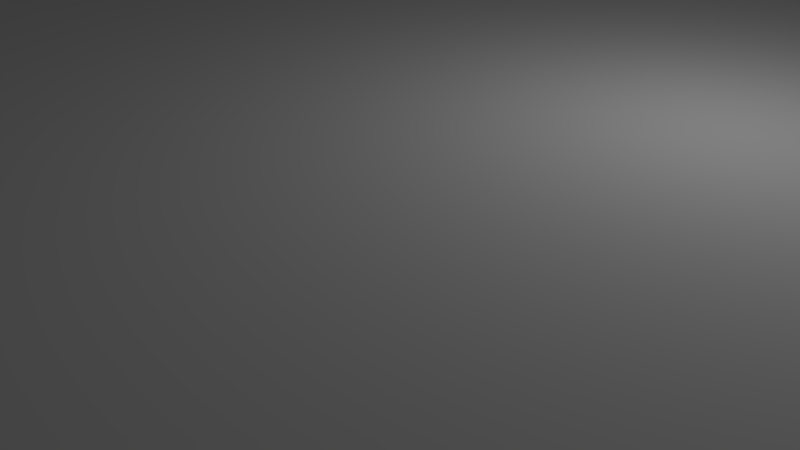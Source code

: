 # Source: basiic_upper_layer.blend  (saved by Blender 2.79.0; exported with 4.5.12 LTS)
import bpy
from mathutils import Matrix  # noqa: F401  (used for matrix-valued properties, if any)

bpy.ops.wm.read_factory_settings(use_empty=True)
scene = bpy.context.scene
scene.name = 'Scene'

# ---- collections
col_collection_1 = bpy.data.collections.new('Collection 1'); scene.collection.children.link(col_collection_1)

# ---- materials (node trees are filled in below, after node groups)
mat_material = bpy.data.materials.new('Material')
mat_material.alpha_threshold = 0.0
mat_material.use_transparent_shadow = False
mat_material.roughness = 0.5
mat_material.line_color = (0.0, 0.0, 0.0, 1.0)

# ---- material node trees

# ---- world
world_world = bpy.data.worlds.new('World'); scene.world = world_world
world_world.color = (0.05088, 0.05088, 0.05088)
world_world.use_sun_shadow = False
world_world.sun_shadow_jitter_overblur = 0.0
world_world.cycles.sampling_method = 'MANUAL'

# ---- cameras
cam_camera = bpy.data.cameras.new('Camera')
cam_camera.clip_end = 100.0
cam_camera.lens = 35.0
cam_camera.sensor_width = 32.0
cam_camera.sensor_height = 18.0
cam_camera.ortho_scale = 7.314
cam_camera.dof.focus_distance = 0.0
cam_camera.dof.aperture_fstop = 128.0

# ---- lights
light_lamp = bpy.data.lights.new('Lamp', 'POINT')
light_lamp.transmission_factor = 0.0
light_lamp.cutoff_distance = 30.0
light_lamp.energy = 100.0
light_lamp.shadow_buffer_clip_start = 1.001
light_lamp.shadow_soft_size = 0.1
light_lamp.shadow_maximum_resolution = 0.006
light_lamp.use_absolute_resolution = True

# ---- meshes
me_cube = bpy.data.meshes.new('Cube')
me_cube.from_pydata([(1.0, 1.0, -1.0), (1.0, -1.0, -1.0), (-1.0, -1.0, -1.0), (-1.0, 1.0, -1.0), (1.0, 1.0, 1.0), (1.0, -1.0, 1.0), (-1.0, -1.0, 1.0), (-1.0, 1.0, 1.0), (0.9273, -0.8508, -1.0), (0.9273, -0.8508, 1.0), (0.926, -0.8444, -1.0), (0.926, -0.8444, 1.0), (0.9466, -0.8796, -1.0), (0.9466, -0.8796, 1.0), (0.9444, -0.88, -1.0), (0.9444, -0.88, 1.0), (0.9287, -0.8566, -1.0), (0.9287, -0.8566, 1.0), (0.9423, -0.8796, -1.0), (0.9423, -0.8796, 1.0), (0.9466, -0.7204, -1.0), (0.9466, -0.7204, 1.0), (0.9488, -0.7215, -1.0), (0.9488, -0.7215, 1.0), (0.964, -0.7623, -1.0), (0.964, -0.7623, 1.0), (0.9629, -0.7556, -1.0), (0.9629, -0.7556, 1.0), (0.9444, -0.72, -1.0), (0.9444, -0.72, 1.0), (0.9616, -0.7492, -1.0), (0.9616, -0.7492, 1.0), (0.938, -0.8766, -1.0), (0.938, -0.8766, 1.0), (0.9232, -0.8232, -1.0), (0.9232, -0.8232, 1.0), (0.9401, -0.8785, -1.0), (0.9401, -0.8785, 1.0), (0.9359, -0.8739, -1.0), (0.9359, -0.8739, 1.0), (0.9488, -0.8785, -1.0), (0.9488, -0.8785, 1.0), (0.9549, -0.8706, -1.0), (0.9549, -0.8706, 1.0), (0.9529, -0.8739, -1.0), (0.9529, -0.8739, 1.0), (0.9509, -0.8766, -1.0), (0.9509, -0.8766, 1.0), (0.9248, -0.8377, -1.0), (0.9248, -0.8377, 1.0), (0.9239, -0.8306, -1.0), (0.9239, -0.8306, 1.0), (0.9226, -0.8156, -1.0), (0.9226, -0.8156, 1.0), (0.9223, -0.8078, -1.0), (0.9223, -0.8078, 1.0), (0.9602, -0.7434, -1.0), (0.9602, -0.7434, 1.0), (0.9585, -0.7382, -1.0), (0.9585, -0.7382, 1.0), (0.9509, -0.7234, -1.0), (0.9509, -0.7234, 1.0), (0.9568, -0.7335, -1.0), (0.9568, -0.7335, 1.0), (0.9303, -0.8618, -1.0), (0.9303, -0.8618, 1.0), (0.9321, -0.8665, -1.0), (0.9321, -0.8665, 1.0), (0.934, -0.8706, -1.0), (0.934, -0.8706, 1.0), (0.9602, -0.8566, -1.0), (0.9602, -0.8566, 1.0), (0.9585, -0.8618, -1.0), (0.9585, -0.8618, 1.0), (0.9568, -0.8665, -1.0), (0.9568, -0.8665, 1.0), (0.9423, -0.7204, -1.0), (0.9423, -0.7204, 1.0), (0.9401, -0.7215, -1.0), (0.9401, -0.7215, 1.0), (0.965, -0.8306, -1.0), (0.965, -0.8306, 1.0), (0.9657, -0.8232, -1.0), (0.9657, -0.8232, 1.0), (0.926, -0.7556, -1.0), (0.926, -0.7556, 1.0), (0.9248, -0.7623, -1.0), (0.9248, -0.7623, 1.0), (0.9226, -0.7844, -1.0), (0.9226, -0.7844, 1.0), (0.9273, -0.7492, -1.0), (0.9273, -0.7492, 1.0), (0.9287, -0.7434, -1.0), (0.9287, -0.7434, 1.0), (0.9303, -0.7382, -1.0), (0.9303, -0.7382, 1.0), (0.9359, -0.7261, -1.0), (0.9359, -0.7261, 1.0), (0.934, -0.7294, -1.0), (0.934, -0.7294, 1.0), (0.9239, -0.7694, -1.0), (0.9239, -0.7694, 1.0), (0.9232, -0.7768, -1.0), (0.9232, -0.7768, 1.0), (0.9223, -0.7922, -1.0), (0.9223, -0.7922, 1.0), (0.9222, -0.8, -1.0), (0.9222, -0.8, 1.0), (0.938, -0.7234, -1.0), (0.938, -0.7234, 1.0), (0.9667, -0.8, -1.0), (0.9667, -0.8, 1.0), (0.9629, -0.8444, -1.0), (0.9629, -0.8444, 1.0), (0.9616, -0.8508, -1.0), (0.9616, -0.8508, 1.0), (0.9666, -0.7922, -1.0), (0.9666, -0.7922, 1.0), (0.965, -0.7694, -1.0), (0.965, -0.7694, 1.0), (0.9321, -0.7335, -1.0), (0.9321, -0.7335, 1.0), (0.9529, -0.7261, -1.0), (0.9529, -0.7261, 1.0), (0.9657, -0.7768, -1.0), (0.9657, -0.7768, 1.0), (0.9662, -0.8156, -1.0), (0.9662, -0.8156, 1.0), (0.964, -0.8377, -1.0), (0.964, -0.8377, 1.0), (0.9666, -0.8078, -1.0), (0.9666, -0.8078, 1.0), (0.9662, -0.7844, -1.0), (0.9662, -0.7844, 1.0), (0.9549, -0.7294, -1.0), (0.9549, -0.7294, 1.0), (0.9273, 0.7492, -1.0), (0.9273, 0.7492, 1.0), (0.926, 0.7556, -1.0), (0.926, 0.7556, 1.0), (0.9466, 0.7204, -1.0), (0.9466, 0.7204, 1.0), (0.9444, 0.72, -1.0), (0.9444, 0.72, 1.0), (0.9287, 0.7434, -1.0), (0.9287, 0.7434, 1.0), (0.9423, 0.7204, -1.0), (0.9423, 0.7204, 1.0), (0.9466, 0.8796, -1.0), (0.9466, 0.8796, 1.0), (0.9488, 0.8785, -1.0), (0.9488, 0.8785, 1.0), (0.964, 0.8377, -1.0), (0.964, 0.8377, 1.0), (0.9629, 0.8444, -1.0), (0.9629, 0.8444, 1.0), (0.9444, 0.88, -1.0), (0.9444, 0.88, 1.0), (0.9616, 0.8508, -1.0), (0.9616, 0.8508, 1.0), (0.938, 0.7234, -1.0), (0.938, 0.7234, 1.0), (0.9232, 0.7768, -1.0), (0.9232, 0.7768, 1.0), (0.9401, 0.7215, -1.0), (0.9401, 0.7215, 1.0), (0.9359, 0.7261, -1.0), (0.9359, 0.7261, 1.0), (0.9488, 0.7215, -1.0), (0.9488, 0.7215, 1.0), (0.9549, 0.7294, -1.0), (0.9549, 0.7294, 1.0), (0.9529, 0.7261, -1.0), (0.9529, 0.7261, 1.0), (0.9509, 0.7234, -1.0), (0.9509, 0.7234, 1.0), (0.9248, 0.7623, -1.0), (0.9248, 0.7623, 1.0), (0.9239, 0.7694, -1.0), (0.9239, 0.7694, 1.0), (0.9226, 0.7844, -1.0), (0.9226, 0.7844, 1.0), (0.9223, 0.7922, -1.0), (0.9223, 0.7922, 1.0), (0.9602, 0.8566, -1.0), (0.9602, 0.8566, 1.0), (0.9585, 0.8618, -1.0), (0.9585, 0.8618, 1.0), (0.9509, 0.8766, -1.0), (0.9509, 0.8766, 1.0), (0.9568, 0.8665, -1.0), (0.9568, 0.8665, 1.0), (0.9303, 0.7382, -1.0), (0.9303, 0.7382, 1.0), (0.9321, 0.7335, -1.0), (0.9321, 0.7335, 1.0), (0.934, 0.7294, -1.0), (0.934, 0.7294, 1.0), (0.9602, 0.7434, -1.0), (0.9602, 0.7434, 1.0), (0.9585, 0.7382, -1.0), (0.9585, 0.7382, 1.0), (0.9568, 0.7335, -1.0), (0.9568, 0.7335, 1.0), (0.9423, 0.8796, -1.0), (0.9423, 0.8796, 1.0), (0.9401, 0.8785, -1.0), (0.9401, 0.8785, 1.0), (0.965, 0.7694, -1.0), (0.965, 0.7694, 1.0), (0.9657, 0.7768, -1.0), (0.9657, 0.7768, 1.0), (0.926, 0.8444, -1.0), (0.926, 0.8444, 1.0), (0.9248, 0.8377, -1.0), (0.9248, 0.8377, 1.0), (0.9226, 0.8156, -1.0), (0.9226, 0.8156, 1.0), (0.9273, 0.8508, -1.0), (0.9273, 0.8508, 1.0), (0.9287, 0.8566, -1.0), (0.9287, 0.8566, 1.0), (0.9303, 0.8618, -1.0), (0.9303, 0.8618, 1.0), (0.9359, 0.8739, -1.0), (0.9359, 0.8739, 1.0), (0.934, 0.8706, -1.0), (0.934, 0.8706, 1.0), (0.9239, 0.8306, -1.0), (0.9239, 0.8306, 1.0), (0.9232, 0.8232, -1.0), (0.9232, 0.8232, 1.0), (0.9223, 0.8078, -1.0), (0.9223, 0.8078, 1.0), (0.9222, 0.8, -1.0), (0.9222, 0.8, 1.0), (0.938, 0.8766, -1.0), (0.938, 0.8766, 1.0), (0.9667, 0.8, -1.0), (0.9667, 0.8, 1.0), (0.9629, 0.7556, -1.0), (0.9629, 0.7556, 1.0), (0.9616, 0.7492, -1.0), (0.9616, 0.7492, 1.0), (0.9666, 0.8078, -1.0), (0.9666, 0.8078, 1.0), (0.965, 0.8306, -1.0), (0.965, 0.8306, 1.0), (0.9321, 0.8665, -1.0), (0.9321, 0.8665, 1.0), (0.9529, 0.8739, -1.0), (0.9529, 0.8739, 1.0), (0.9657, 0.8232, -1.0), (0.9657, 0.8232, 1.0), (0.9662, 0.7844, -1.0), (0.9662, 0.7844, 1.0), (0.964, 0.7623, -1.0), (0.964, 0.7623, 1.0), (0.9666, 0.7922, -1.0), (0.9666, 0.7922, 1.0), (0.9662, 0.8156, -1.0), (0.9662, 0.8156, 1.0), (0.9549, 0.8706, -1.0), (0.9549, 0.8706, 1.0), (-0.9616, 0.7492, -1.0), (-0.9616, 0.7492, 1.0), (-0.9629, 0.7556, -1.0), (-0.9629, 0.7556, 1.0), (-0.9423, 0.7204, -1.0), (-0.9423, 0.7204, 1.0), (-0.9444, 0.72, -1.0), (-0.9444, 0.72, 1.0), (-0.9602, 0.7434, -1.0), (-0.9602, 0.7434, 1.0), (-0.9466, 0.7204, -1.0), (-0.9466, 0.7204, 1.0), (-0.9423, 0.8796, -1.0), (-0.9423, 0.8796, 1.0), (-0.9401, 0.8785, -1.0), (-0.9401, 0.8785, 1.0), (-0.9248, 0.8377, -1.0), (-0.9248, 0.8377, 1.0), (-0.926, 0.8444, -1.0), (-0.926, 0.8444, 1.0), (-0.9444, 0.88, -1.0), (-0.9444, 0.88, 1.0), (-0.9273, 0.8508, -1.0), (-0.9273, 0.8508, 1.0), (-0.9509, 0.7234, -1.0), (-0.9509, 0.7234, 1.0), (-0.9657, 0.7768, -1.0), (-0.9657, 0.7768, 1.0), (-0.9488, 0.7215, -1.0), (-0.9488, 0.7215, 1.0), (-0.9529, 0.7261, -1.0), (-0.9529, 0.7261, 1.0), (-0.9401, 0.7215, -1.0), (-0.9401, 0.7215, 1.0), (-0.934, 0.7294, -1.0), (-0.934, 0.7294, 1.0), (-0.9359, 0.7261, -1.0), (-0.9359, 0.7261, 1.0), (-0.938, 0.7234, -1.0), (-0.938, 0.7234, 1.0), (-0.964, 0.7623, -1.0), (-0.964, 0.7623, 1.0), (-0.965, 0.7694, -1.0), (-0.965, 0.7694, 1.0), (-0.9662, 0.7844, -1.0), (-0.9662, 0.7844, 1.0), (-0.9666, 0.7922, -1.0), (-0.9666, 0.7922, 1.0), (-0.9287, 0.8566, -1.0), (-0.9287, 0.8566, 1.0), (-0.9303, 0.8618, -1.0), (-0.9303, 0.8618, 1.0), (-0.938, 0.8766, -1.0), (-0.938, 0.8766, 1.0), (-0.9321, 0.8665, -1.0), (-0.9321, 0.8665, 1.0), (-0.9585, 0.7382, -1.0), (-0.9585, 0.7382, 1.0), (-0.9568, 0.7335, -1.0), (-0.9568, 0.7335, 1.0), (-0.9549, 0.7294, -1.0), (-0.9549, 0.7294, 1.0), (-0.9287, 0.7434, -1.0), (-0.9287, 0.7434, 1.0), (-0.9303, 0.7382, -1.0), (-0.9303, 0.7382, 1.0), (-0.9321, 0.7335, -1.0), (-0.9321, 0.7335, 1.0), (-0.9466, 0.8796, -1.0), (-0.9466, 0.8796, 1.0), (-0.9488, 0.8785, -1.0), (-0.9488, 0.8785, 1.0), (-0.9239, 0.7694, -1.0), (-0.9239, 0.7694, 1.0), (-0.9232, 0.7768, -1.0), (-0.9232, 0.7768, 1.0), (-0.9629, 0.8444, -1.0), (-0.9629, 0.8444, 1.0), (-0.964, 0.8377, -1.0), (-0.964, 0.8377, 1.0), (-0.9662, 0.8156, -1.0), (-0.9662, 0.8156, 1.0), (-0.9616, 0.8508, -1.0), (-0.9616, 0.8508, 1.0), (-0.9602, 0.8566, -1.0), (-0.9602, 0.8566, 1.0), (-0.9585, 0.8618, -1.0), (-0.9585, 0.8618, 1.0), (-0.9529, 0.8739, -1.0), (-0.9529, 0.8739, 1.0), (-0.9549, 0.8706, -1.0), (-0.9549, 0.8706, 1.0), (-0.965, 0.8306, -1.0), (-0.965, 0.8306, 1.0), (-0.9657, 0.8232, -1.0), (-0.9657, 0.8232, 1.0), (-0.9666, 0.8078, -1.0), (-0.9666, 0.8078, 1.0), (-0.9667, 0.8, -1.0), (-0.9667, 0.8, 1.0), (-0.9509, 0.8766, -1.0), (-0.9509, 0.8766, 1.0), (-0.9222, 0.8, -1.0), (-0.9222, 0.8, 1.0), (-0.926, 0.7556, -1.0), (-0.926, 0.7556, 1.0), (-0.9273, 0.7492, -1.0), (-0.9273, 0.7492, 1.0), (-0.9223, 0.8078, -1.0), (-0.9223, 0.8078, 1.0), (-0.9239, 0.8306, -1.0), (-0.9239, 0.8306, 1.0), (-0.9568, 0.8665, -1.0), (-0.9568, 0.8665, 1.0), (-0.9359, 0.8739, -1.0), (-0.9359, 0.8739, 1.0), (-0.9232, 0.8232, -1.0), (-0.9232, 0.8232, 1.0), (-0.9226, 0.7844, -1.0), (-0.9226, 0.7844, 1.0), (-0.9248, 0.7623, -1.0), (-0.9248, 0.7623, 1.0), (-0.9223, 0.7922, -1.0), (-0.9223, 0.7922, 1.0), (-0.9226, 0.8156, -1.0), (-0.9226, 0.8156, 1.0), (-0.934, 0.8706, -1.0), (-0.934, 0.8706, 1.0), (-0.9616, -0.8508, 1.0), (-0.9616, -0.8508, -1.0), (-0.9629, -0.8444, 1.0), (-0.9629, -0.8444, -1.0), (-0.9423, -0.8796, 1.0), (-0.9423, -0.8796, -1.0), (-0.9444, -0.88, 1.0), (-0.9444, -0.88, -1.0), (-0.9602, -0.8566, 1.0), (-0.9602, -0.8566, -1.0), (-0.9466, -0.8796, 1.0), (-0.9466, -0.8796, -1.0), (-0.9423, -0.7204, 1.0), (-0.9423, -0.7204, -1.0), (-0.9401, -0.7215, 1.0), (-0.9401, -0.7215, -1.0), (-0.9248, -0.7623, 1.0), (-0.9248, -0.7623, -1.0), (-0.926, -0.7556, 1.0), (-0.926, -0.7556, -1.0), (-0.9444, -0.72, 1.0), (-0.9444, -0.72, -1.0), (-0.9273, -0.7492, 1.0), (-0.9273, -0.7492, -1.0), (-0.9509, -0.8766, 1.0), (-0.9509, -0.8766, -1.0), (-0.9657, -0.8232, 1.0), (-0.9657, -0.8232, -1.0), (-0.9488, -0.8785, 1.0), (-0.9488, -0.8785, -1.0), (-0.9529, -0.8739, 1.0), (-0.9529, -0.8739, -1.0), (-0.9401, -0.8785, 1.0), (-0.9401, -0.8785, -1.0), (-0.934, -0.8706, 1.0), (-0.934, -0.8706, -1.0), (-0.9359, -0.8739, 1.0), (-0.9359, -0.8739, -1.0), (-0.938, -0.8766, 1.0), (-0.938, -0.8766, -1.0), (-0.964, -0.8377, 1.0), (-0.964, -0.8377, -1.0), (-0.965, -0.8306, 1.0), (-0.965, -0.8306, -1.0), (-0.9662, -0.8156, 1.0), (-0.9662, -0.8156, -1.0), (-0.9666, -0.8078, 1.0), (-0.9666, -0.8078, -1.0), (-0.9287, -0.7434, 1.0), (-0.9287, -0.7434, -1.0), (-0.9303, -0.7382, 1.0), (-0.9303, -0.7382, -1.0), (-0.938, -0.7234, 1.0), (-0.938, -0.7234, -1.0), (-0.9321, -0.7335, 1.0), (-0.9321, -0.7335, -1.0), (-0.9585, -0.8618, 1.0), (-0.9585, -0.8618, -1.0), (-0.9568, -0.8665, 1.0), (-0.9568, -0.8665, -1.0), (-0.9549, -0.8706, 1.0), (-0.9549, -0.8706, -1.0), (-0.9287, -0.8566, 1.0), (-0.9287, -0.8566, -1.0), (-0.9303, -0.8618, 1.0), (-0.9303, -0.8618, -1.0), (-0.9321, -0.8665, 1.0), (-0.9321, -0.8665, -1.0), (-0.9466, -0.7204, 1.0), (-0.9466, -0.7204, -1.0), (-0.9488, -0.7215, 1.0), (-0.9488, -0.7215, -1.0), (-0.9239, -0.8306, 1.0), (-0.9239, -0.8306, -1.0), (-0.9232, -0.8232, 1.0), (-0.9232, -0.8232, -1.0), (-0.9629, -0.7556, 1.0), (-0.9629, -0.7556, -1.0), (-0.964, -0.7623, 1.0), (-0.964, -0.7623, -1.0), (-0.9662, -0.7844, 1.0), (-0.9662, -0.7844, -1.0), (-0.9616, -0.7492, 1.0), (-0.9616, -0.7492, -1.0), (-0.9602, -0.7434, 1.0), (-0.9602, -0.7434, -1.0), (-0.9585, -0.7382, 1.0), (-0.9585, -0.7382, -1.0), (-0.9529, -0.7261, 1.0), (-0.9529, -0.7261, -1.0), (-0.9549, -0.7294, 1.0), (-0.9549, -0.7294, -1.0), (-0.965, -0.7694, 1.0), (-0.965, -0.7694, -1.0), (-0.9657, -0.7768, 1.0), (-0.9657, -0.7768, -1.0), (-0.9666, -0.7922, 1.0), (-0.9666, -0.7922, -1.0), (-0.9667, -0.8, 1.0), (-0.9667, -0.8, -1.0), (-0.9509, -0.7234, 1.0), (-0.9509, -0.7234, -1.0), (-0.9222, -0.8, 1.0), (-0.9222, -0.8, -1.0), (-0.926, -0.8444, 1.0), (-0.926, -0.8444, -1.0), (-0.9273, -0.8508, 1.0), (-0.9273, -0.8508, -1.0), (-0.9223, -0.7922, 1.0), (-0.9223, -0.7922, -1.0), (-0.9239, -0.7694, 1.0), (-0.9239, -0.7694, -1.0), (-0.9568, -0.7335, 1.0), (-0.9568, -0.7335, -1.0), (-0.9359, -0.7261, 1.0), (-0.9359, -0.7261, -1.0), (-0.9232, -0.7768, 1.0), (-0.9232, -0.7768, -1.0), (-0.9226, -0.8156, 1.0), (-0.9226, -0.8156, -1.0), (-0.9248, -0.8377, 1.0), (-0.9248, -0.8377, -1.0), (-0.9223, -0.8078, 1.0), (-0.9223, -0.8078, -1.0), (-0.9226, -0.7844, 1.0), (-0.9226, -0.7844, -1.0), (-0.934, -0.7294, 1.0), (-0.934, -0.7294, -1.0), (-0.6283, -0.8508, 1.0), (-0.6283, -0.8508, -1.0), (-0.6296, -0.8444, 1.0), (-0.6296, -0.8444, -1.0), (-0.6089, -0.8796, 1.0), (-0.6089, -0.8796, -1.0), (-0.6111, -0.88, 1.0), (-0.6111, -0.88, -1.0), (-0.6268, -0.8566, 1.0), (-0.6268, -0.8566, -1.0), (-0.6133, -0.8796, 1.0), (-0.6133, -0.8796, -1.0), (-0.6089, -0.7204, 1.0), (-0.6089, -0.7204, -1.0), (-0.6068, -0.7215, 1.0), (-0.6068, -0.7215, -1.0), (-0.5915, -0.7623, 1.0), (-0.5915, -0.7623, -1.0), (-0.5926, -0.7556, 1.0), (-0.5926, -0.7556, -1.0), (-0.6111, -0.72, 1.0), (-0.6111, -0.72, -1.0), (-0.5939, -0.7492, 1.0), (-0.5939, -0.7492, -1.0), (-0.6176, -0.8766, 1.0), (-0.6176, -0.8766, -1.0), (-0.6324, -0.8232, 1.0), (-0.6324, -0.8232, -1.0), (-0.6154, -0.8785, 1.0), (-0.6154, -0.8785, -1.0), (-0.6196, -0.8739, 1.0), (-0.6196, -0.8739, -1.0), (-0.6068, -0.8785, 1.0), (-0.6068, -0.8785, -1.0), (-0.6006, -0.8706, 1.0), (-0.6006, -0.8706, -1.0), (-0.6026, -0.8739, 1.0), (-0.6026, -0.8739, -1.0), (-0.6047, -0.8766, 1.0), (-0.6047, -0.8766, -1.0), (-0.6307, -0.8377, 1.0), (-0.6307, -0.8377, -1.0), (-0.6316, -0.8306, 1.0), (-0.6316, -0.8306, -1.0), (-0.6329, -0.8156, 1.0), (-0.6329, -0.8156, -1.0), (-0.6332, -0.8078, 1.0), (-0.6332, -0.8078, -1.0), (-0.5954, -0.7434, -1.0), (-0.5954, -0.7434, 1.0), (-0.597, -0.7382, -1.0), (-0.597, -0.7382, 1.0), (-0.6047, -0.7234, 1.0), (-0.6047, -0.7234, -1.0), (-0.5988, -0.7335, -1.0), (-0.5988, -0.7335, 1.0), (-0.6252, -0.8618, 1.0), (-0.6252, -0.8618, -1.0), (-0.6235, -0.8665, 1.0), (-0.6235, -0.8665, -1.0), (-0.6216, -0.8706, 1.0), (-0.6216, -0.8706, -1.0), (-0.5954, -0.8566, 1.0), (-0.5954, -0.8566, -1.0), (-0.597, -0.8618, 1.0), (-0.597, -0.8618, -1.0), (-0.5988, -0.8665, 1.0), (-0.5988, -0.8665, -1.0), (-0.6133, -0.7204, 1.0), (-0.6133, -0.7204, -1.0), (-0.6154, -0.7215, 1.0), (-0.6154, -0.7215, -1.0), (-0.5906, -0.8306, 1.0), (-0.5906, -0.8306, -1.0), (-0.5898, -0.8232, 1.0), (-0.5898, -0.8232, -1.0), (-0.6296, -0.7556, 1.0), (-0.6296, -0.7556, -1.0), (-0.6307, -0.7623, 1.0), (-0.6307, -0.7623, -1.0), (-0.6329, -0.7844, 1.0), (-0.6329, -0.7844, -1.0), (-0.6283, -0.7492, 1.0), (-0.6283, -0.7492, -1.0), (-0.6268, -0.7434, -1.0), (-0.6268, -0.7434, 1.0), (-0.6252, -0.7382, -1.0), (-0.6252, -0.7382, 1.0), (-0.6196, -0.7261, 1.0), (-0.6196, -0.7261, -1.0), (-0.6216, -0.7294, -1.0), (-0.6216, -0.7294, 1.0), (-0.6316, -0.7694, -1.0), (-0.6316, -0.7694, 1.0), (-0.6324, -0.7768, -1.0), (-0.6324, -0.7768, 1.0), (-0.6332, -0.7922, 1.0), (-0.6332, -0.7922, -1.0), (-0.6333, -0.8, 1.0), (-0.6333, -0.8, -1.0), (-0.6176, -0.7234, 1.0), (-0.6176, -0.7234, -1.0), (-0.5889, -0.8, 1.0), (-0.5889, -0.8, -1.0), (-0.5926, -0.8444, 1.0), (-0.5926, -0.8444, -1.0), (-0.5939, -0.8508, 1.0), (-0.5939, -0.8508, -1.0), (-0.589, -0.7922, 1.0), (-0.589, -0.7922, -1.0), (-0.5906, -0.7694, -1.0), (-0.5906, -0.7694, 1.0), (-0.6235, -0.7335, -1.0), (-0.6235, -0.7335, 1.0), (-0.6026, -0.7261, 1.0), (-0.6026, -0.7261, -1.0), (-0.5898, -0.7768, -1.0), (-0.5898, -0.7768, 1.0), (-0.5893, -0.8156, 1.0), (-0.5893, -0.8156, -1.0), (-0.5915, -0.8377, 1.0), (-0.5915, -0.8377, -1.0), (-0.589, -0.8078, 1.0), (-0.589, -0.8078, -1.0), (-0.5893, -0.7844, 1.0), (-0.5893, -0.7844, -1.0), (-0.6006, -0.7294, -1.0), (-0.6006, -0.7294, 1.0), (-0.6283, 0.7492, 1.0), (-0.6283, 0.7492, -1.0), (-0.6296, 0.7556, 1.0), (-0.6296, 0.7556, -1.0), (-0.6089, 0.7204, 1.0), (-0.6089, 0.7204, -1.0), (-0.6111, 0.72, 1.0), (-0.6111, 0.72, -1.0), (-0.6268, 0.7434, 1.0), (-0.6268, 0.7434, -1.0), (-0.6133, 0.7204, 1.0), (-0.6133, 0.7204, -1.0), (-0.6089, 0.8796, 1.0), (-0.6089, 0.8796, -1.0), (-0.6068, 0.8785, 1.0), (-0.6068, 0.8785, -1.0), (-0.5915, 0.8377, 1.0), (-0.5915, 0.8377, -1.0), (-0.5926, 0.8444, 1.0), (-0.5926, 0.8444, -1.0), (-0.6111, 0.88, 1.0), (-0.6111, 0.88, -1.0), (-0.5939, 0.8508, 1.0), (-0.5939, 0.8508, -1.0), (-0.6176, 0.7234, 1.0), (-0.6176, 0.7234, -1.0), (-0.6324, 0.7768, 1.0), (-0.6324, 0.7768, -1.0), (-0.6154, 0.7215, 1.0), (-0.6154, 0.7215, -1.0), (-0.6196, 0.7261, 1.0), (-0.6196, 0.7261, -1.0), (-0.6068, 0.7215, 1.0), (-0.6068, 0.7215, -1.0), (-0.6006, 0.7294, 1.0), (-0.6006, 0.7294, -1.0), (-0.6026, 0.7261, 1.0), (-0.6026, 0.7261, -1.0), (-0.6047, 0.7234, 1.0), (-0.6047, 0.7234, -1.0), (-0.6307, 0.7623, 1.0), (-0.6307, 0.7623, -1.0), (-0.6316, 0.7694, 1.0), (-0.6316, 0.7694, -1.0), (-0.6329, 0.7844, 1.0), (-0.6329, 0.7844, -1.0), (-0.6332, 0.7922, 1.0), (-0.6332, 0.7922, -1.0), (-0.5954, 0.8566, 1.0), (-0.5954, 0.8566, -1.0), (-0.597, 0.8618, 1.0), (-0.597, 0.8618, -1.0), (-0.6047, 0.8766, 1.0), (-0.6047, 0.8766, -1.0), (-0.5988, 0.8665, 1.0), (-0.5988, 0.8665, -1.0), (-0.6252, 0.7382, 1.0), (-0.6252, 0.7382, -1.0), (-0.6235, 0.7335, 1.0), (-0.6235, 0.7335, -1.0), (-0.6216, 0.7294, 1.0), (-0.6216, 0.7294, -1.0), (-0.5954, 0.7434, 1.0), (-0.5954, 0.7434, -1.0), (-0.597, 0.7382, 1.0), (-0.597, 0.7382, -1.0), (-0.5988, 0.7335, 1.0), (-0.5988, 0.7335, -1.0), (-0.6133, 0.8796, 1.0), (-0.6133, 0.8796, -1.0), (-0.6154, 0.8785, 1.0), (-0.6154, 0.8785, -1.0), (-0.5906, 0.7694, 1.0), (-0.5906, 0.7694, -1.0), (-0.5898, 0.7768, 1.0), (-0.5898, 0.7768, -1.0), (-0.6296, 0.8444, 1.0), (-0.6296, 0.8444, -1.0), (-0.6307, 0.8377, 1.0), (-0.6307, 0.8377, -1.0), (-0.6329, 0.8156, 1.0), (-0.6329, 0.8156, -1.0), (-0.6283, 0.8508, 1.0), (-0.6283, 0.8508, -1.0), (-0.6268, 0.8566, 1.0), (-0.6268, 0.8566, -1.0), (-0.6252, 0.8618, 1.0), (-0.6252, 0.8618, -1.0), (-0.6196, 0.8739, 1.0), (-0.6196, 0.8739, -1.0), (-0.6216, 0.8706, 1.0), (-0.6216, 0.8706, -1.0), (-0.6316, 0.8306, 1.0), (-0.6316, 0.8306, -1.0), (-0.6324, 0.8232, 1.0), (-0.6324, 0.8232, -1.0), (-0.6332, 0.8078, 1.0), (-0.6332, 0.8078, -1.0), (-0.6333, 0.8, 1.0), (-0.6333, 0.8, -1.0), (-0.6176, 0.8766, 1.0), (-0.6176, 0.8766, -1.0), (-0.5889, 0.8, 1.0), (-0.5889, 0.8, -1.0), (-0.5926, 0.7556, 1.0), (-0.5926, 0.7556, -1.0), (-0.5939, 0.7492, 1.0), (-0.5939, 0.7492, -1.0), (-0.589, 0.8078, 1.0), (-0.589, 0.8078, -1.0), (-0.5906, 0.8306, 1.0), (-0.5906, 0.8306, -1.0), (-0.6235, 0.8665, 1.0), (-0.6235, 0.8665, -1.0), (-0.6026, 0.8739, 1.0), (-0.6026, 0.8739, -1.0), (-0.5898, 0.8232, 1.0), (-0.5898, 0.8232, -1.0), (-0.5893, 0.7844, 1.0), (-0.5893, 0.7844, -1.0), (-0.5915, 0.7623, 1.0), (-0.5915, 0.7623, -1.0), (-0.589, 0.7922, 1.0), (-0.589, 0.7922, -1.0), (-0.5893, 0.8156, 1.0), (-0.5893, 0.8156, -1.0), (-0.6006, 0.8706, 1.0), (-0.6006, 0.8706, -1.0), (0.5939, 0.7492, 1.0), (0.5939, 0.7492, -1.0), (0.5926, 0.7556, 1.0), (0.5926, 0.7556, -1.0), (0.6133, 0.7204, 1.0), (0.6133, 0.7204, -1.0), (0.6111, 0.72, 1.0), (0.6111, 0.72, -1.0), (0.5954, 0.7434, 1.0), (0.5954, 0.7434, -1.0), (0.6089, 0.7204, 1.0), (0.6089, 0.7204, -1.0), (0.6133, 0.8796, 1.0), (0.6133, 0.8796, -1.0), (0.6154, 0.8785, 1.0), (0.6154, 0.8785, -1.0), (0.6307, 0.8377, 1.0), (0.6307, 0.8377, -1.0), (0.6296, 0.8444, 1.0), (0.6296, 0.8444, -1.0), (0.6111, 0.88, 1.0), (0.6111, 0.88, -1.0), (0.6283, 0.8508, 1.0), (0.6283, 0.8508, -1.0), (0.6047, 0.7234, 1.0), (0.6047, 0.7234, -1.0), (0.5898, 0.7768, 1.0), (0.5898, 0.7768, -1.0), (0.6068, 0.7215, 1.0), (0.6068, 0.7215, -1.0), (0.6026, 0.7261, 1.0), (0.6026, 0.7261, -1.0), (0.6154, 0.7215, 1.0), (0.6154, 0.7215, -1.0), (0.6216, 0.7294, 1.0), (0.6216, 0.7294, -1.0), (0.6196, 0.7261, 1.0), (0.6196, 0.7261, -1.0), (0.6176, 0.7234, 1.0), (0.6176, 0.7234, -1.0), (0.5915, 0.7623, 1.0), (0.5915, 0.7623, -1.0), (0.5906, 0.7694, 1.0), (0.5906, 0.7694, -1.0), (0.5893, 0.7844, 1.0), (0.5893, 0.7844, -1.0), (0.589, 0.7922, 1.0), (0.589, 0.7922, -1.0), (0.6268, 0.8566, 1.0), (0.6268, 0.8566, -1.0), (0.6252, 0.8618, 1.0), (0.6252, 0.8618, -1.0), (0.6176, 0.8766, 1.0), (0.6176, 0.8766, -1.0), (0.6235, 0.8665, 1.0), (0.6235, 0.8665, -1.0), (0.597, 0.7382, 1.0), (0.597, 0.7382, -1.0), (0.5988, 0.7335, 1.0), (0.5988, 0.7335, -1.0), (0.6006, 0.7294, 1.0), (0.6006, 0.7294, -1.0), (0.6268, 0.7434, 1.0), (0.6268, 0.7434, -1.0), (0.6252, 0.7382, 1.0), (0.6252, 0.7382, -1.0), (0.6235, 0.7335, 1.0), (0.6235, 0.7335, -1.0), (0.6089, 0.8796, 1.0), (0.6089, 0.8796, -1.0), (0.6068, 0.8785, 1.0), (0.6068, 0.8785, -1.0), (0.6316, 0.7694, 1.0), (0.6316, 0.7694, -1.0), (0.6324, 0.7768, 1.0), (0.6324, 0.7768, -1.0), (0.5926, 0.8444, 1.0), (0.5926, 0.8444, -1.0), (0.5915, 0.8377, 1.0), (0.5915, 0.8377, -1.0), (0.5893, 0.8156, 1.0), (0.5893, 0.8156, -1.0), (0.5939, 0.8508, 1.0), (0.5939, 0.8508, -1.0), (0.5954, 0.8566, 1.0), (0.5954, 0.8566, -1.0), (0.597, 0.8618, 1.0), (0.597, 0.8618, -1.0), (0.6026, 0.8739, 1.0), (0.6026, 0.8739, -1.0), (0.6006, 0.8706, 1.0), (0.6006, 0.8706, -1.0), (0.5906, 0.8306, 1.0), (0.5906, 0.8306, -1.0), (0.5898, 0.8232, 1.0), (0.5898, 0.8232, -1.0), (0.589, 0.8078, 1.0), (0.589, 0.8078, -1.0), (0.5911, 0.8345, -1.0), (0.5889, 0.8, 1.0), (0.5889, 0.8, -1.0), (0.5911, 0.8345, 1.0), (0.6047, 0.8766, 1.0), (0.6047, 0.8766, -1.0), (0.6333, 0.8, 1.0), (0.6333, 0.8, -1.0), (0.6296, 0.7556, 1.0), (0.6296, 0.7556, -1.0), (0.6283, 0.7492, 1.0), (0.6283, 0.7492, -1.0), (0.6332, 0.8078, 1.0), (0.6332, 0.8078, -1.0), (0.6316, 0.8306, 1.0), (0.6316, 0.8306, -1.0), (0.5988, 0.8665, 1.0), (0.5988, 0.8665, -1.0), (0.6317, 0.8302, 1.0), (0.6317, 0.8302, -1.0), (0.6196, 0.8739, 1.0), (0.6196, 0.8739, -1.0), (0.6324, 0.8232, 1.0), (0.6324, 0.8232, -1.0), (0.6329, 0.7844, 1.0), (0.6329, 0.7844, -1.0), (0.6307, 0.7623, 1.0), (0.6307, 0.7623, -1.0), (0.6332, 0.7922, 1.0), (0.6332, 0.7922, -1.0), (0.6329, 0.8156, 1.0), (0.6329, 0.8156, -1.0), (0.6216, 0.8706, 1.0), (0.6216, 0.8706, -1.0), (0.5939, -0.8508, 1.0), (0.5939, -0.8508, -1.0), (0.5926, -0.8444, 1.0), (0.5926, -0.8444, -1.0), (0.6133, -0.8796, 1.0), (0.6133, -0.8796, -1.0), (0.6111, -0.88, 1.0), (0.6111, -0.88, -1.0), (0.5954, -0.8566, 1.0), (0.5954, -0.8566, -1.0), (0.6089, -0.8796, 1.0), (0.6089, -0.8796, -1.0), (0.6133, -0.7204, 1.0), (0.6133, -0.7204, -1.0), (0.6154, -0.7215, 1.0), (0.6154, -0.7215, -1.0), (0.6307, -0.7623, 1.0), (0.6307, -0.7623, -1.0), (0.6296, -0.7556, 1.0), (0.6296, -0.7556, -1.0), (0.6111, -0.72, 1.0), (0.6111, -0.72, -1.0), (0.6283, -0.7492, 1.0), (0.6283, -0.7492, -1.0), (0.6047, -0.8766, 1.0), (0.6047, -0.8766, -1.0), (0.5898, -0.8232, 1.0), (0.5898, -0.8232, -1.0), (0.6068, -0.8785, 1.0), (0.6068, -0.8785, -1.0), (0.6026, -0.8739, 1.0), (0.6026, -0.8739, -1.0), (0.6154, -0.8785, 1.0), (0.6154, -0.8785, -1.0), (0.6216, -0.8706, 1.0), (0.6216, -0.8706, -1.0), (0.6196, -0.8739, 1.0), (0.6196, -0.8739, -1.0), (0.6176, -0.8766, 1.0), (0.6176, -0.8766, -1.0), (0.5911, -0.8345, 1.0), (0.5915, -0.8377, 1.0), (0.5911, -0.8345, -1.0), (0.5915, -0.8377, -1.0), (0.5906, -0.8306, 1.0), (0.5906, -0.8306, -1.0), (0.5893, -0.8156, 1.0), (0.5893, -0.8156, -1.0), (0.589, -0.8078, 1.0), (0.589, -0.8078, -1.0), (0.6268, -0.7434, 1.0), (0.6268, -0.7434, -1.0), (0.6252, -0.7382, 1.0), (0.6252, -0.7382, -1.0), (0.6176, -0.7234, 1.0), (0.6176, -0.7234, -1.0), (0.6235, -0.7335, 1.0), (0.6235, -0.7335, -1.0), (0.597, -0.8618, 1.0), (0.597, -0.8618, -1.0), (0.5988, -0.8665, 1.0), (0.5988, -0.8665, -1.0), (0.6006, -0.8706, 1.0), (0.6006, -0.8706, -1.0), (0.6268, -0.8566, 1.0), (0.6268, -0.8566, -1.0), (0.6252, -0.8618, 1.0), (0.6252, -0.8618, -1.0), (0.6235, -0.8665, 1.0), (0.6235, -0.8665, -1.0), (0.6089, -0.7204, 1.0), (0.6089, -0.7204, -1.0), (0.6068, -0.7215, 1.0), (0.6068, -0.7215, -1.0), (0.6317, -0.8302, 1.0), (0.6316, -0.8306, 1.0), (0.6317, -0.8302, -1.0), (0.6316, -0.8306, -1.0), (0.6324, -0.8232, 1.0), (0.6324, -0.8232, -1.0), (0.5926, -0.7556, 1.0), (0.5926, -0.7556, -1.0), (0.5915, -0.7623, 1.0), (0.5915, -0.7623, -1.0), (0.5893, -0.7844, 1.0), (0.5893, -0.7844, -1.0), (0.5939, -0.7492, 1.0), (0.5939, -0.7492, -1.0), (0.5954, -0.7434, 1.0), (0.5954, -0.7434, -1.0), (0.597, -0.7382, 1.0), (0.597, -0.7382, -1.0), (0.6026, -0.7261, 1.0), (0.6026, -0.7261, -1.0), (0.6006, -0.7294, 1.0), (0.6006, -0.7294, -1.0), (0.5906, -0.7694, 1.0), (0.5906, -0.7694, -1.0), (0.5898, -0.7768, 1.0), (0.5898, -0.7768, -1.0), (0.589, -0.7922, 1.0), (0.589, -0.7922, -1.0), (0.5889, -0.8, 1.0), (0.5889, -0.8, -1.0), (0.6047, -0.7234, 1.0), (0.6047, -0.7234, -1.0), (0.6333, -0.8, 1.0), (0.6333, -0.8, -1.0), (0.6296, -0.8444, 1.0), (0.6296, -0.8444, -1.0), (0.6283, -0.8508, 1.0), (0.6283, -0.8508, -1.0), (0.6332, -0.7922, 1.0), (0.6332, -0.7922, -1.0), (0.6316, -0.7694, 1.0), (0.6316, -0.7694, -1.0), (0.5988, -0.7335, 1.0), (0.5988, -0.7335, -1.0), (0.6196, -0.7261, 1.0), (0.6196, -0.7261, -1.0), (0.6324, -0.7768, 1.0), (0.6324, -0.7768, -1.0), (0.6329, -0.8156, 1.0), (0.6329, -0.8156, -1.0), (0.6307, -0.8377, 1.0), (0.6307, -0.8377, -1.0), (0.6332, -0.8078, 1.0), (0.6332, -0.8078, -1.0), (0.6329, -0.7844, 1.0), (0.6329, -0.7844, -1.0), (0.6216, -0.7294, 1.0), (0.6216, -0.7294, -1.0)], [], [(0, 238, 244, 260, 252, 246, 152, 154, 158, 184, 186, 190, 262, 250, 188, 150, 148, 156, 204, 206, 236, 224, 226, 248, 222, 220, 218, 212, 214, 228, 230, 216, 232, 234, 893, 889, 793, 795, 799, 825, 827, 831, 907, 895, 829, 791, 789, 797, 845, 847, 879, 865, 867, 891, 863, 861, 859, 853, 855, 874, 3), (4, 7, 877, 854, 852, 858, 860, 862, 890, 866, 864, 878, 846, 844, 796, 788, 790, 828, 894, 906, 830, 826, 824, 798, 794, 792, 888, 892, 235, 233, 217, 231, 229, 215, 213, 219, 221, 223, 249, 227, 225, 237, 207, 205, 157, 149, 151, 189, 251, 263, 191, 187, 185, 159, 155, 153, 247, 253, 261, 245, 239), (0, 4, 5, 1), (1, 5, 6, 2), (2, 6, 7, 3), (4, 0, 3, 7), (8, 9, 17, 16), (66, 67, 69, 68), (62, 63, 135, 134), (18, 19, 15, 14), (46, 47, 45, 44), (116, 117, 133, 132), (56, 57, 59, 58), (44, 45, 43, 42), (54, 55, 53, 52), (114, 115, 113, 112), (122, 123, 61, 60), (96, 97, 99, 98), (40, 41, 47, 46), (26, 27, 31, 30), (20, 21, 29, 28), (126, 127, 131, 130), (130, 131, 111, 110), (110, 111, 117, 116), (32, 33, 37, 36), (104, 105, 107, 106), (86, 87, 101, 100), (52, 53, 35, 34), (128, 129, 81, 80), (120, 121, 95, 94), (76, 77, 79, 78), (10, 11, 9, 8), (88, 89, 105, 104), (80, 81, 83, 82), (92, 93, 91, 90), (5, 111, 131, 127, 83, 81, 129, 113, 115, 71, 73, 75, 43, 45, 47, 41, 13, 15, 19, 37, 33, 39, 69, 67, 65, 17, 9, 11, 49, 51, 35, 53, 55, 107, 982, 983, 1032, 1016, 1018, 972, 974, 976, 942, 944, 946, 940, 912, 914, 918, 936, 932, 938, 970, 968, 966, 916, 908, 910, 949, 948, 6), (50, 51, 49, 48), (124, 125, 119, 118), (90, 91, 85, 84), (68, 69, 39, 38), (74, 75, 73, 72), (22, 23, 21, 20), (34, 35, 51, 50), (98, 99, 121, 120), (112, 113, 129, 128), (58, 59, 63, 62), (134, 135, 123, 122), (24, 25, 27, 26), (118, 119, 25, 24), (108, 109, 97, 96), (38, 39, 33, 32), (84, 85, 87, 86), (72, 73, 71, 70), (132, 133, 125, 124), (78, 79, 109, 108), (30, 31, 57, 56), (42, 43, 75, 74), (2, 950, 951, 911, 909, 917, 967, 969, 971, 939, 933, 937, 919, 915, 913, 941, 947, 945, 943, 977, 975, 973, 1019, 1017, 1033, 985, 984, 106, 54, 52, 34, 50, 48, 10, 8, 16, 64, 66, 68, 38, 32, 36, 18, 14, 12, 40, 46, 44, 42, 74, 72, 70, 114, 112, 128, 80, 82, 126, 130, 110, 1), (102, 103, 89, 88), (14, 15, 13, 12), (36, 37, 19, 18), (60, 61, 23, 22), (82, 83, 127, 126), (64, 65, 67, 66), (16, 17, 65, 64), (28, 29, 77, 76), (70, 71, 115, 114), (12, 13, 41, 40), (106, 107, 55, 54), (48, 49, 11, 10), (100, 101, 103, 102), (94, 95, 93, 92), (136, 137, 145, 144), (194, 195, 197, 196), (190, 191, 263, 262), (146, 147, 143, 142), (174, 175, 173, 172), (244, 245, 261, 260), (184, 185, 187, 186), (172, 173, 171, 170), (182, 183, 181, 180), (242, 243, 241, 240), (250, 251, 189, 188), (224, 225, 227, 226), (168, 169, 175, 174), (154, 155, 159, 158), (148, 149, 157, 156), (254, 255, 259, 258), (258, 259, 239, 238), (238, 239, 245, 244), (160, 161, 165, 164), (232, 233, 235, 234), (214, 215, 229, 228), (180, 181, 163, 162), (256, 257, 209, 208), (248, 249, 223, 222), (204, 205, 207, 206), (138, 139, 137, 136), (216, 217, 233, 232), (208, 209, 211, 210), (220, 221, 219, 218), (239, 259, 255, 211, 209, 257, 241, 243, 199, 201, 203, 171, 173, 175, 169, 141, 143, 147, 165, 161, 167, 197, 195, 193, 145, 137, 139, 177, 179, 163, 181, 183, 235, 880, 902, 898, 850, 848, 900, 882, 884, 838, 840, 842, 810, 812, 814, 808, 780, 782, 786, 804, 800, 806, 836, 834, 832, 784, 776, 778, 816, 818, 802, 820, 822, 875, 750, 770, 766, 722, 720, 768, 752, 754, 710, 712, 714, 682, 684, 686, 680, 652, 654, 658, 676, 672, 678, 708, 706, 704, 656, 648, 650, 688, 690, 674, 692, 694, 746, 367, 387, 383, 339, 337, 385, 369, 371, 327, 329, 331, 299, 301, 303, 297, 269, 271, 275, 293, 289, 295, 325, 323, 321, 273, 265, 267, 305, 307, 291, 309, 311, 363, 7, 6, 490, 488, 472, 486, 484, 470, 468, 474, 476, 478, 504, 482, 480, 492, 462, 460, 412, 404, 406, 444, 506, 518, 446, 442, 440, 414, 410, 408, 502, 508, 516, 500, 494, 618, 616, 600, 615, 613, 598, 596, 602, 605, 607, 633, 611, 608, 620, 590, 588, 540, 532, 534, 572, 634, 647, 575, 571, 569, 542, 538, 536, 631, 637, 644, 628, 622, 1010, 1008, 992, 1006, 1004, 990, 988, 994, 996, 998, 1024, 1002, 1000, 1012, 980, 978, 928, 920, 922, 962, 1026, 1038, 964, 960, 958, 930, 926, 924, 1022, 1028, 1036, 1020, 1014, 107, 105, 89, 103, 101, 87, 85, 91, 93, 95, 121, 99, 97, 109, 79, 77, 29, 21, 23, 61, 123, 135, 63, 59, 57, 31, 27, 25, 119, 125, 133, 117, 111, 5, 4), (178, 179, 177, 176), (252, 253, 247, 246), (218, 219, 213, 212), (196, 197, 167, 166), (202, 203, 201, 200), (150, 151, 149, 148), (162, 163, 179, 178), (226, 227, 249, 248), (240, 241, 257, 256), (186, 187, 191, 190), (262, 263, 251, 250), (152, 153, 155, 154), (246, 247, 153, 152), (236, 237, 225, 224), (166, 167, 161, 160), (212, 213, 215, 214), (200, 201, 199, 198), (260, 261, 253, 252), (206, 207, 237, 236), (158, 159, 185, 184), (170, 171, 203, 202), (3, 874, 869, 871, 857, 873, 876, 751, 757, 773, 765, 759, 665, 667, 671, 697, 699, 703, 775, 763, 701, 663, 661, 669, 717, 719, 749, 737, 739, 761, 735, 733, 731, 725, 727, 741, 743, 729, 745, 747, 366, 372, 388, 380, 374, 280, 282, 286, 312, 314, 318, 390, 378, 316, 278, 276, 284, 332, 334, 364, 352, 354, 376, 350, 348, 346, 340, 342, 356, 358, 344, 360, 362), (230, 231, 217, 216), (142, 143, 141, 140), (164, 165, 147, 146), (188, 189, 151, 150), (210, 211, 255, 254), (192, 193, 195, 194), (144, 145, 193, 192), (156, 157, 205, 204), (198, 199, 243, 242), (140, 141, 169, 168), (234, 235, 183, 182), (176, 177, 139, 138), (228, 229, 231, 230), (222, 223, 221, 220), (264, 265, 273, 272), (322, 323, 325, 324), (318, 319, 391, 390), (274, 275, 271, 270), (302, 303, 301, 300), (310, 308, 290, 306, 304, 266, 264, 272, 320, 322, 324, 294, 288, 292, 274, 270, 268, 296, 302, 300, 298, 330, 328, 326, 370, 368, 384, 336, 338, 382, 386, 366, 747, 695, 693, 675, 691, 689, 651, 649, 657, 705, 707, 709, 679, 673, 677, 659, 655, 653, 681, 687, 685, 683, 715, 713, 711, 755, 753, 769, 721, 723, 767, 771, 751, 876, 823, 821, 803, 819, 817, 779, 777, 785, 833, 835, 837, 807, 801, 805, 787, 783, 781, 809, 815, 813, 811, 843, 841, 839, 885, 883, 901, 849, 851, 899, 903, 881, 234, 182, 180, 162, 178, 176, 138, 136, 144, 192, 194, 196, 166, 160, 164, 146, 142, 140, 168, 174, 172, 170, 202, 200, 198, 242, 240, 256, 208, 210, 254, 258, 238, 0, 1, 110, 116, 132, 124, 118, 24, 26, 30, 56, 58, 62, 134, 122, 60, 22, 20, 28, 76, 78, 108, 96, 98, 120, 94, 92, 90, 84, 86, 100, 102, 88, 104, 106, 1015, 1021, 1037, 1029, 1023, 925, 927, 931, 959, 961, 965, 1039, 1027, 963, 923, 921, 929, 979, 981, 1013, 1001, 1003, 1025, 999, 997, 995, 989, 991, 1005, 1007, 993, 1009, 1011, 623, 629, 645, 636, 630, 537, 539, 543, 568, 570, 574, 646, 635, 573, 535, 533, 541, 589, 591, 621, 609, 610, 632, 606, 604, 603, 597, 599, 612, 614, 601, 617, 619, 495, 501, 517, 509, 503, 409, 411, 415, 441, 443, 447, 519, 507, 445, 407, 405, 413, 461, 463, 493, 481, 483, 505, 479, 477, 475, 469, 471, 485, 487, 473, 489, 491, 2, 3, 362), (372, 373, 389, 388), (312, 313, 315, 314), (300, 301, 299, 298), (310, 311, 309, 308), (370, 371, 369, 368), (378, 379, 317, 316), (352, 353, 355, 354), (296, 297, 303, 302), (282, 283, 287, 286), (276, 277, 285, 284), (382, 383, 387, 386), (386, 387, 367, 366), (366, 367, 373, 372), (288, 289, 293, 292), (360, 361, 363, 362), (342, 343, 357, 356), (308, 309, 291, 290), (384, 385, 337, 336), (376, 377, 351, 350), (332, 333, 335, 334), (266, 267, 265, 264), (344, 345, 361, 360), (336, 337, 339, 338), (348, 349, 347, 346), (306, 307, 305, 304), (380, 381, 375, 374), (346, 347, 341, 340), (324, 325, 295, 294), (330, 331, 329, 328), (278, 279, 277, 276), (290, 291, 307, 306), (354, 355, 377, 376), (368, 369, 385, 384), (314, 315, 319, 318), (390, 391, 379, 378), (280, 281, 283, 282), (374, 375, 281, 280), (364, 365, 353, 352), (294, 295, 289, 288), (340, 341, 343, 342), (328, 329, 327, 326), (388, 389, 381, 380), (334, 335, 365, 364), (286, 287, 313, 312), (298, 299, 331, 330), (358, 359, 345, 344), (270, 271, 269, 268), (292, 293, 275, 274), (316, 317, 279, 278), (338, 339, 383, 382), (320, 321, 323, 322), (272, 273, 321, 320), (284, 285, 333, 332), (326, 327, 371, 370), (7, 363, 361, 345, 359, 357, 343, 341, 347, 349, 351, 377, 355, 353, 365, 335, 333, 285, 277, 279, 317, 379, 391, 319, 315, 313, 287, 283, 281, 375, 381, 389, 373, 367, 746, 744, 728, 742, 740, 726, 724, 730, 732, 734, 760, 738, 736, 748, 718, 716, 668, 660, 662, 700, 762, 774, 702, 698, 696, 670, 666, 664, 758, 764, 772, 756, 750, 875, 872, 856, 870, 868, 877), (268, 269, 297, 296), (362, 363, 311, 310), (304, 305, 267, 266), (356, 357, 359, 358), (350, 351, 349, 348), (393, 392, 400, 401), (451, 450, 452, 453), (447, 446, 518, 519), (403, 402, 398, 399), (431, 430, 428, 429), (501, 500, 516, 517), (441, 440, 442, 443), (429, 428, 426, 427), (439, 438, 436, 437), (2, 491, 439, 437, 419, 435, 433, 395, 393, 401, 449, 451, 453, 423, 417, 421, 403, 399, 397, 425, 431, 429, 427, 459, 457, 455, 499, 497, 513, 465, 467, 511, 515, 495, 619, 567, 565, 547, 563, 561, 523, 521, 529, 577, 579, 581, 551, 545, 549, 531, 527, 525, 553, 559, 557, 555, 587, 585, 583, 627, 625, 641, 593, 595, 639, 643, 623, 1011, 957, 955, 935, 953, 950), (499, 498, 496, 497), (507, 506, 444, 445), (481, 480, 482, 483), (425, 424, 430, 431), (411, 410, 414, 415), (405, 404, 412, 413), (511, 510, 514, 515), (515, 514, 494, 495), (495, 494, 500, 501), (417, 416, 420, 421), (489, 488, 490, 491), (471, 470, 484, 485), (437, 436, 418, 419), (513, 512, 464, 465), (505, 504, 478, 479), (461, 460, 462, 463), (395, 394, 392, 393), (473, 472, 488, 489), (465, 464, 466, 467), (477, 476, 474, 475), (435, 434, 432, 433), (509, 508, 502, 503), (475, 474, 468, 469), (453, 452, 422, 423), (459, 458, 456, 457), (407, 406, 404, 405), (419, 418, 434, 435), (483, 482, 504, 505), (497, 496, 512, 513), (443, 442, 446, 447), (519, 518, 506, 507), (409, 408, 410, 411), (503, 502, 408, 409), (493, 492, 480, 481), (423, 422, 416, 417), (469, 468, 470, 471), (457, 456, 454, 455), (517, 516, 508, 509), (463, 462, 492, 493), (415, 414, 440, 441), (427, 426, 458, 459), (487, 486, 472, 473), (399, 398, 396, 397), (421, 420, 402, 403), (445, 444, 406, 407), (467, 466, 510, 511), (449, 448, 450, 451), (401, 400, 448, 449), (413, 412, 460, 461), (455, 454, 498, 499), (107, 1014, 1034, 1030, 986, 982), (397, 396, 424, 425), (491, 490, 438, 439), (433, 432, 394, 395), (485, 484, 486, 487), (479, 478, 476, 477), (521, 520, 528, 529), (579, 578, 580, 581), (574, 575, 647, 646), (531, 530, 526, 527), (559, 558, 556, 557), (629, 628, 644, 645), (568, 569, 571, 570), (557, 556, 554, 555), (567, 566, 564, 565), (627, 626, 624, 625), (635, 634, 572, 573), (609, 608, 611, 610), (553, 552, 558, 559), (539, 538, 542, 543), (533, 532, 540, 541), (639, 638, 642, 643), (643, 642, 622, 623), (623, 622, 628, 629), (545, 544, 548, 549), (617, 616, 618, 619), (599, 598, 613, 612), (565, 564, 546, 547), (641, 640, 592, 593), (632, 633, 607, 606), (589, 588, 590, 591), (523, 522, 520, 521), (601, 600, 616, 617), (593, 592, 594, 595), (604, 605, 602, 603), (563, 562, 560, 561), (636, 637, 631, 630), (603, 602, 596, 597), (581, 580, 550, 551), (587, 586, 584, 585), (535, 534, 532, 533), (547, 546, 562, 563), (610, 611, 633, 632), (625, 624, 640, 641), (570, 571, 575, 574), (646, 647, 634, 635), (537, 536, 538, 539), (630, 631, 536, 537), (621, 620, 608, 609), (551, 550, 544, 545), (597, 596, 598, 599), (585, 584, 582, 583), (645, 644, 637, 636), (591, 590, 620, 621), (543, 542, 569, 568), (555, 554, 586, 587), (614, 615, 600, 601), (527, 526, 524, 525), (549, 548, 530, 531), (573, 572, 534, 535), (595, 594, 638, 639), (577, 576, 578, 579), (529, 528, 576, 577), (541, 540, 588, 589), (583, 582, 626, 627), (525, 524, 552, 553), (619, 618, 566, 567), (561, 560, 522, 523), (612, 613, 615, 614), (606, 607, 605, 604), (649, 648, 656, 657), (707, 706, 708, 709), (703, 702, 774, 775), (659, 658, 654, 655), (687, 686, 684, 685), (757, 756, 772, 773), (697, 696, 698, 699), (685, 684, 682, 683), (695, 694, 692, 693), (755, 754, 752, 753), (763, 762, 700, 701), (737, 736, 738, 739), (681, 680, 686, 687), (667, 666, 670, 671), (661, 660, 668, 669), (767, 766, 770, 771), (771, 770, 750, 751), (751, 750, 756, 757), (673, 672, 676, 677), (745, 744, 746, 747), (727, 726, 740, 741), (693, 692, 674, 675), (769, 768, 720, 721), (761, 760, 734, 735), (717, 716, 718, 719), (651, 650, 648, 649), (729, 728, 744, 745), (721, 720, 722, 723), (733, 732, 730, 731), (691, 690, 688, 689), (765, 764, 758, 759), (731, 730, 724, 725), (709, 708, 678, 679), (715, 714, 712, 713), (663, 662, 660, 661), (675, 674, 690, 691), (739, 738, 760, 761), (753, 752, 768, 769), (699, 698, 702, 703), (775, 774, 762, 763), (665, 664, 666, 667), (759, 758, 664, 665), (749, 748, 736, 737), (679, 678, 672, 673), (725, 724, 726, 727), (713, 712, 710, 711), (773, 772, 764, 765), (719, 718, 748, 749), (671, 670, 696, 697), (683, 682, 714, 715), (743, 742, 728, 729), (655, 654, 652, 653), (677, 676, 658, 659), (701, 700, 662, 663), (723, 722, 766, 767), (705, 704, 706, 707), (657, 656, 704, 705), (669, 668, 716, 717), (711, 710, 754, 755), (653, 652, 680, 681), (747, 746, 694, 695), (689, 688, 650, 651), (741, 740, 742, 743), (735, 734, 732, 733), (777, 776, 784, 785), (835, 834, 836, 837), (831, 830, 906, 907), (787, 786, 782, 783), (815, 814, 812, 813), (881, 887, 905, 897, 893, 234), (887, 886, 904, 905), (825, 824, 826, 827), (813, 812, 810, 811), (823, 822, 820, 821), (885, 884, 882, 883), (895, 894, 828, 829), (865, 864, 866, 867), (809, 808, 814, 815), (892, 896, 904, 886, 880, 235), (795, 794, 798, 799), (789, 788, 796, 797), (899, 898, 902, 903), (903, 902, 880, 881), (881, 880, 886, 887), (801, 800, 804, 805), (873, 872, 875, 876), (855, 854, 877, 868, 869, 874), (821, 820, 802, 803), (901, 900, 848, 849), (891, 890, 862, 863), (845, 844, 846, 847), (779, 778, 776, 777), (857, 856, 872, 873), (849, 848, 850, 851), (861, 860, 858, 859), (819, 818, 816, 817), (897, 896, 892, 888, 889, 893), (859, 858, 852, 853), (837, 836, 806, 807), (843, 842, 840, 841), (791, 790, 788, 789), (803, 802, 818, 819), (867, 866, 890, 891), (883, 882, 900, 901), (827, 826, 830, 831), (907, 906, 894, 895), (793, 792, 794, 795), (889, 888, 792, 793), (879, 878, 864, 865), (807, 806, 800, 801), (853, 852, 854, 855), (841, 840, 838, 839), (905, 904, 896, 897), (847, 846, 878, 879), (799, 798, 824, 825), (811, 810, 842, 843), (871, 870, 856, 857), (783, 782, 780, 781), (805, 804, 786, 787), (829, 828, 790, 791), (851, 850, 898, 899), (833, 832, 834, 835), (785, 784, 832, 833), (797, 796, 844, 845), (839, 838, 884, 885), (781, 780, 808, 809), (876, 875, 822, 823), (817, 816, 778, 779), (869, 868, 870, 871), (863, 862, 860, 861), (909, 908, 916, 917), (948, 952, 934, 954, 956, 1010, 622, 642, 638, 594, 592, 640, 624, 626, 582, 584, 586, 554, 556, 558, 552, 524, 526, 530, 548, 544, 550, 580, 578, 576, 528, 520, 522, 560, 562, 546, 564, 566, 618, 494, 514, 510, 466, 464, 512, 496, 498, 454, 456, 458, 426, 428, 430, 424, 396, 398, 402, 420, 416, 422, 452, 450, 448, 400, 392, 394, 432, 434, 418, 436, 438, 490, 6), (969, 968, 970, 971), (965, 964, 1038, 1039), (919, 918, 914, 915), (947, 946, 944, 945), (1021, 1020, 1036, 1037), (959, 958, 960, 961), (945, 944, 942, 943), (957, 956, 954, 955), (1019, 1018, 1016, 1017), (1027, 1026, 962, 963), (1001, 1000, 1002, 1003), (941, 940, 946, 947), (927, 926, 930, 931), (921, 920, 928, 929), (1031, 1030, 1034, 1035), (1035, 1034, 1014, 1015), (1015, 1014, 1020, 1021), (933, 932, 936, 937), (1009, 1008, 1010, 1011), (991, 990, 1004, 1005), (955, 954, 934, 935), (1033, 1032, 983, 985), (1025, 1024, 998, 999), (984, 987, 1031, 1035, 1015, 106), (979, 978, 980, 981), (911, 910, 908, 909), (993, 992, 1008, 1009), (985, 983, 982, 986, 987, 984), (997, 996, 994, 995), (953, 952, 948, 949, 951, 950), (1029, 1028, 1022, 1023), (995, 994, 988, 989), (971, 970, 938, 939), (977, 976, 974, 975), (923, 922, 920, 921), (935, 934, 952, 953), (1003, 1002, 1024, 1025), (1017, 1016, 1032, 1033), (961, 960, 964, 965), (1039, 1038, 1026, 1027), (925, 924, 926, 927), (1023, 1022, 924, 925), (1013, 1012, 1000, 1001), (939, 938, 932, 933), (989, 988, 990, 991), (975, 974, 972, 973), (1037, 1036, 1028, 1029), (981, 980, 1012, 1013), (931, 930, 958, 959), (943, 942, 976, 977), (1007, 1006, 992, 993), (915, 914, 912, 913), (937, 936, 918, 919), (963, 962, 922, 923), (987, 986, 1030, 1031), (967, 966, 968, 969), (917, 916, 966, 967), (929, 928, 978, 979), (973, 972, 1018, 1019), (913, 912, 940, 941), (1011, 1010, 956, 957), (951, 949, 910, 911), (1005, 1004, 1006, 1007), (999, 998, 996, 997)])
me_cube.materials.append(mat_material)
me_cube.use_remesh_preserve_volume = False
me_cube.use_remesh_preserve_attributes = False
me_cube.use_mirror_vertex_groups = False
me_cube.update()

# ---- objects
ob_cube = bpy.data.objects.new('Cube', me_cube)
ob_lamp = bpy.data.objects.new('Lamp', light_lamp)
ob_camera = bpy.data.objects.new('Camera', cam_camera)

# ---- transforms, parenting, visibility, modifiers, constraints
ob_cube.location = (0.0, 0.0, 0.0)
ob_cube.scale = (90.0, 25.0, 2.5)
ob_cube.lock_location = (True, True, True)
ob_cube.lock_rotations_4d = False
ob_cube.empty_display_type = 'ARROWS'
ob_cube.lineart.crease_threshold = 0.0
ob_lamp.location = (4.076, 1.005, 5.904)
ob_lamp.rotation_euler = (0.6503, 0.05522, 1.866)
ob_lamp.lock_rotations_4d = False
ob_lamp.empty_display_type = 'ARROWS'
ob_lamp.color = (0.0, 0.0, 0.0, 0.0)
ob_lamp.lineart.crease_threshold = 0.0
ob_camera.location = (7.481, -6.508, 5.344)
ob_camera.rotation_euler = (1.109, 0.0, 0.8149)
ob_camera.lock_rotations_4d = False
ob_camera.empty_display_type = 'ARROWS'
ob_camera.color = (0.0, 0.0, 0.0, 0.0)
ob_camera.display_type = 'WIRE'
ob_camera.lineart.crease_threshold = 0.0

# ---- collection membership
col_collection_1.objects.link(ob_cube)
col_collection_1.objects.link(ob_lamp)
col_collection_1.objects.link(ob_camera)

# ---- scene / render settings (as saved in the file)
scene.camera = ob_camera
scene.frame_start = 1; scene.frame_end = 250; scene.frame_set(1)
scene.render.engine = 'BLENDER_EEVEE_NEXT'
scene.render.resolution_percentage = 50
scene.render.dither_intensity = 0.0
scene.cycles.use_denoising = False
scene.cycles.samples = 128
scene.cycles.sampling_pattern = 'TABULATED_SOBOL'
scene.cycles.use_adaptive_sampling = False
scene.cycles.use_light_tree = False
scene.cycles.blur_glossy = 0.0
scene.cycles.sample_clamp_indirect = 0.0
scene.view_settings.view_transform = 'Standard'
bpy.context.view_layer.update()
